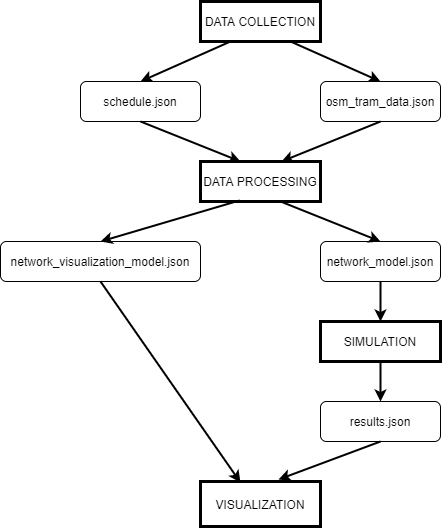

The diagram above was exported from draw.io. Its source (the exported page's mxGraphModel, read from the mxfile embedded in the PNG):
<mxGraphModel dx="1422" dy="713" grid="1" gridSize="10" guides="1" tooltips="1" connect="1" arrows="1" fold="1" page="1" pageScale="1" pageWidth="827" pageHeight="1169" math="0" shadow="0">
  <root>
    <mxCell id="0" />
    <mxCell id="1" parent="0" />
    <object label="DATA COLLECTION" id="S0tgH3ygyI0Fw4aPWyhE-1">
      <mxCell style="rounded=0;whiteSpace=wrap;html=1;strokeWidth=3;" vertex="1" parent="1">
        <mxGeometry x="360" y="160" width="120" height="40" as="geometry" />
      </mxCell>
    </object>
    <mxCell id="S0tgH3ygyI0Fw4aPWyhE-3" value="schedule.json" style="rounded=1;whiteSpace=wrap;html=1;" vertex="1" parent="1">
      <mxGeometry x="240" y="240" width="120" height="40" as="geometry" />
    </mxCell>
    <mxCell id="S0tgH3ygyI0Fw4aPWyhE-4" value="osm_tram_data.json" style="rounded=1;whiteSpace=wrap;html=1;" vertex="1" parent="1">
      <mxGeometry x="480" y="240" width="120" height="40" as="geometry" />
    </mxCell>
    <mxCell id="S0tgH3ygyI0Fw4aPWyhE-5" value="" style="endArrow=classic;html=1;exitX=0.25;exitY=1;exitDx=0;exitDy=0;entryX=0.5;entryY=0;entryDx=0;entryDy=0;strokeWidth=2;" edge="1" parent="1" source="S0tgH3ygyI0Fw4aPWyhE-1" target="S0tgH3ygyI0Fw4aPWyhE-3">
      <mxGeometry width="50" height="50" relative="1" as="geometry">
        <mxPoint x="390" y="420" as="sourcePoint" />
        <mxPoint x="360" y="490" as="targetPoint" />
      </mxGeometry>
    </mxCell>
    <mxCell id="S0tgH3ygyI0Fw4aPWyhE-6" value="" style="endArrow=classic;html=1;entryX=0.5;entryY=0;entryDx=0;entryDy=0;exitX=0.75;exitY=1;exitDx=0;exitDy=0;strokeWidth=2;" edge="1" parent="1" source="S0tgH3ygyI0Fw4aPWyhE-1" target="S0tgH3ygyI0Fw4aPWyhE-4">
      <mxGeometry width="50" height="50" relative="1" as="geometry">
        <mxPoint x="390" y="420" as="sourcePoint" />
        <mxPoint x="440" y="370" as="targetPoint" />
      </mxGeometry>
    </mxCell>
    <mxCell id="S0tgH3ygyI0Fw4aPWyhE-7" value="DATA PROCESSING" style="rounded=0;whiteSpace=wrap;html=1;strokeWidth=3;" vertex="1" parent="1">
      <mxGeometry x="360" y="320" width="120" height="40" as="geometry" />
    </mxCell>
    <mxCell id="S0tgH3ygyI0Fw4aPWyhE-10" value="" style="endArrow=classic;html=1;exitX=0.5;exitY=1;exitDx=0;exitDy=0;rounded=1;strokeWidth=2;" edge="1" parent="1" source="S0tgH3ygyI0Fw4aPWyhE-3">
      <mxGeometry width="50" height="50" relative="1" as="geometry">
        <mxPoint x="390" y="390" as="sourcePoint" />
        <mxPoint x="400" y="320" as="targetPoint" />
      </mxGeometry>
    </mxCell>
    <mxCell id="S0tgH3ygyI0Fw4aPWyhE-11" value="" style="endArrow=classic;html=1;entryX=0.675;entryY=0;entryDx=0;entryDy=0;entryPerimeter=0;exitX=0.5;exitY=1;exitDx=0;exitDy=0;strokeWidth=2;" edge="1" parent="1" source="S0tgH3ygyI0Fw4aPWyhE-4" target="S0tgH3ygyI0Fw4aPWyhE-7">
      <mxGeometry width="50" height="50" relative="1" as="geometry">
        <mxPoint x="390" y="390" as="sourcePoint" />
        <mxPoint x="440" y="340" as="targetPoint" />
      </mxGeometry>
    </mxCell>
    <mxCell id="S0tgH3ygyI0Fw4aPWyhE-13" value="network_model.json" style="rounded=1;whiteSpace=wrap;html=1;" vertex="1" parent="1">
      <mxGeometry x="480" y="400" width="120" height="40" as="geometry" />
    </mxCell>
    <mxCell id="S0tgH3ygyI0Fw4aPWyhE-14" value="network_visualization_model.json" style="rounded=1;whiteSpace=wrap;html=1;" vertex="1" parent="1">
      <mxGeometry x="160" y="400" width="200" height="40" as="geometry" />
    </mxCell>
    <mxCell id="S0tgH3ygyI0Fw4aPWyhE-15" value="" style="endArrow=classic;html=1;entryX=0.5;entryY=0;entryDx=0;entryDy=0;exitX=0.325;exitY=0.975;exitDx=0;exitDy=0;exitPerimeter=0;strokeWidth=2;" edge="1" parent="1" source="S0tgH3ygyI0Fw4aPWyhE-7" target="S0tgH3ygyI0Fw4aPWyhE-14">
      <mxGeometry width="50" height="50" relative="1" as="geometry">
        <mxPoint x="390" y="390" as="sourcePoint" />
        <mxPoint x="440" y="340" as="targetPoint" />
      </mxGeometry>
    </mxCell>
    <mxCell id="S0tgH3ygyI0Fw4aPWyhE-16" value="" style="endArrow=classic;html=1;entryX=0.5;entryY=0;entryDx=0;entryDy=0;exitX=0.667;exitY=1;exitDx=0;exitDy=0;exitPerimeter=0;strokeWidth=2;" edge="1" parent="1" source="S0tgH3ygyI0Fw4aPWyhE-7" target="S0tgH3ygyI0Fw4aPWyhE-13">
      <mxGeometry width="50" height="50" relative="1" as="geometry">
        <mxPoint x="390" y="390" as="sourcePoint" />
        <mxPoint x="440" y="340" as="targetPoint" />
      </mxGeometry>
    </mxCell>
    <mxCell id="S0tgH3ygyI0Fw4aPWyhE-18" value="SIMULATION" style="rounded=0;whiteSpace=wrap;html=1;strokeWidth=3;" vertex="1" parent="1">
      <mxGeometry x="480" y="480" width="120" height="40" as="geometry" />
    </mxCell>
    <mxCell id="S0tgH3ygyI0Fw4aPWyhE-19" value="" style="endArrow=classic;html=1;entryX=0.5;entryY=0;entryDx=0;entryDy=0;exitX=0.5;exitY=1;exitDx=0;exitDy=0;strokeWidth=2;" edge="1" parent="1" source="S0tgH3ygyI0Fw4aPWyhE-13" target="S0tgH3ygyI0Fw4aPWyhE-18">
      <mxGeometry width="50" height="50" relative="1" as="geometry">
        <mxPoint x="390" y="390" as="sourcePoint" />
        <mxPoint x="440" y="340" as="targetPoint" />
      </mxGeometry>
    </mxCell>
    <mxCell id="S0tgH3ygyI0Fw4aPWyhE-20" value="VISUALIZATION" style="rounded=0;whiteSpace=wrap;html=1;strokeWidth=3;" vertex="1" parent="1">
      <mxGeometry x="360" y="640" width="120" height="45" as="geometry" />
    </mxCell>
    <mxCell id="S0tgH3ygyI0Fw4aPWyhE-21" value="results.json" style="rounded=1;whiteSpace=wrap;html=1;" vertex="1" parent="1">
      <mxGeometry x="480" y="560" width="120" height="40" as="geometry" />
    </mxCell>
    <mxCell id="S0tgH3ygyI0Fw4aPWyhE-22" value="" style="endArrow=classic;html=1;entryX=0.5;entryY=0;entryDx=0;entryDy=0;exitX=0.5;exitY=1;exitDx=0;exitDy=0;strokeWidth=2;" edge="1" parent="1" source="S0tgH3ygyI0Fw4aPWyhE-18" target="S0tgH3ygyI0Fw4aPWyhE-21">
      <mxGeometry width="50" height="50" relative="1" as="geometry">
        <mxPoint x="390" y="390" as="sourcePoint" />
        <mxPoint x="440" y="340" as="targetPoint" />
      </mxGeometry>
    </mxCell>
    <mxCell id="S0tgH3ygyI0Fw4aPWyhE-23" value="" style="endArrow=classic;html=1;entryX=0.65;entryY=-0.044;entryDx=0;entryDy=0;exitX=0.5;exitY=1;exitDx=0;exitDy=0;entryPerimeter=0;strokeWidth=2;" edge="1" parent="1" source="S0tgH3ygyI0Fw4aPWyhE-21" target="S0tgH3ygyI0Fw4aPWyhE-20">
      <mxGeometry width="50" height="50" relative="1" as="geometry">
        <mxPoint x="390" y="390" as="sourcePoint" />
        <mxPoint x="440" y="340" as="targetPoint" />
      </mxGeometry>
    </mxCell>
    <mxCell id="S0tgH3ygyI0Fw4aPWyhE-24" value="" style="endArrow=classic;html=1;entryX=0.333;entryY=0.022;entryDx=0;entryDy=0;entryPerimeter=0;exitX=0.5;exitY=1;exitDx=0;exitDy=0;strokeWidth=2;" edge="1" parent="1" source="S0tgH3ygyI0Fw4aPWyhE-14" target="S0tgH3ygyI0Fw4aPWyhE-20">
      <mxGeometry width="50" height="50" relative="1" as="geometry">
        <mxPoint x="390" y="390" as="sourcePoint" />
        <mxPoint x="440" y="340" as="targetPoint" />
      </mxGeometry>
    </mxCell>
  </root>
</mxGraphModel>